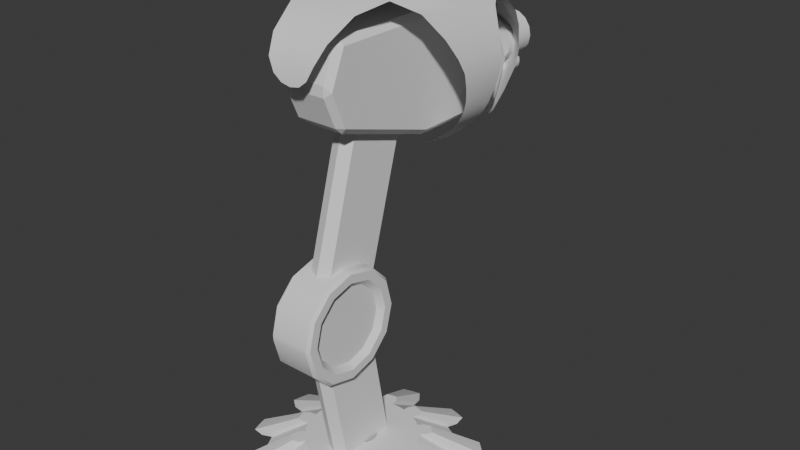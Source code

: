 # Source: stationary_bot_S.blend  (saved by Blender 4.3.34; exported with 4.5.12 LTS)
import bpy
from mathutils import Matrix  # noqa: F401  (used for matrix-valued properties, if any)

bpy.ops.wm.read_factory_settings(use_empty=True)
scene = bpy.context.scene
scene.name = 'Scene'

# ---- node groups
ng_auto_smooth = bpy.data.node_groups.new('Auto Smooth', 'GeometryNodeTree')
_s = ng_auto_smooth.interface.new_socket(name='Geometry', in_out='OUTPUT', socket_type='NodeSocketGeometry')
_s = ng_auto_smooth.interface.new_socket(name='Geometry', in_out='INPUT', socket_type='NodeSocketGeometry')
_s = ng_auto_smooth.interface.new_socket(name='Angle', in_out='INPUT', socket_type='NodeSocketFloat')
_s.subtype = 'ANGLE'
_s.min_value = 0.0
_s.max_value = 3.142
ng_auto_smooth.is_modifier = True
_N = ng_auto_smooth.nodes; _L = ng_auto_smooth.links
n0 = _N.new('NodeGroupOutput'); n0.name = 'Group Output'; n0.location = (480, -100)
n1 = _N.new('NodeGroupInput'); n1.name = 'Group Input'; n1.location = (-420, -300)
n2 = _N.new('NodeGroupInput'); n2.name = 'Group Input.001'; n2.location = (-60, -100)
n3 = _N.new('GeometryNodeSetShadeSmooth'); n3.name = 'Set Shade Smooth'; n3.location = (120, -100)
n3.domain = 'EDGE'
n4 = _N.new('GeometryNodeSetShadeSmooth'); n4.name = 'Set Shade Smooth.001'; n4.location = (300, -100)
n5 = _N.new('GeometryNodeInputMeshEdgeAngle'); n5.name = 'Edge Angle'; n5.location = (-420, -220)
n6 = _N.new('GeometryNodeInputEdgeSmooth'); n6.name = 'Is Edge Smooth'; n6.location = (-60, -160)
n7 = _N.new('GeometryNodeInputShadeSmooth'); n7.name = 'Is Face Smooth'; n7.location = (-240, -340)
n8 = _N.new('FunctionNodeBooleanMath'); n8.name = 'Boolean Math'; n8.location = (-60, -220)
n9 = _N.new('FunctionNodeCompare'); n9.name = 'Compare'; n9.location = (-240, -180)
n9.operation = 'LESS_EQUAL'
_L.new(n5.outputs[0], n9.inputs[0])
_L.new(n4.outputs[0], n0.inputs[0])
_L.new(n1.outputs[1], n9.inputs[1])
_L.new(n9.outputs[0], n8.inputs[0])
_L.new(n7.outputs[0], n8.inputs[1])
_L.new(n2.outputs[0], n3.inputs[0])
_L.new(n6.outputs[0], n3.inputs[1])
_L.new(n3.outputs[0], n4.inputs[0])
_L.new(n8.outputs[0], n3.inputs[2])
n0.is_active_output = True
ng_smooth_by_angle = bpy.data.node_groups.new('Smooth by Angle', 'GeometryNodeTree')
_s = ng_smooth_by_angle.interface.new_socket(name='Mesh', in_out='OUTPUT', socket_type='NodeSocketGeometry')
_s = ng_smooth_by_angle.interface.new_socket(name='Mesh', in_out='INPUT', socket_type='NodeSocketGeometry')
_s = ng_smooth_by_angle.interface.new_socket(name='Angle', in_out='INPUT', socket_type='NodeSocketFloat')
_s.subtype = 'ANGLE'
_s.default_value = 0.5236
_s.min_value = 0.0
_s.max_value = 3.142
_s.description = 'Maximum face angle for smooth edges'
_s = ng_smooth_by_angle.interface.new_socket(name='Ignore Sharpness', in_out='INPUT', socket_type='NodeSocketBool')
_s.force_non_field = True
ng_smooth_by_angle.description = 'Set the sharpness of mesh edges based on the angle between the neighboring faces'
ng_smooth_by_angle.is_modifier = True
_N = ng_smooth_by_angle.nodes; _L = ng_smooth_by_angle.links
n0 = _N.new('GeometryNodeSetShadeSmooth'); n0.name = 'Set Shade Smooth'; n0.location = (120, -80)
n0.domain = 'EDGE'
n1 = _N.new('GeometryNodeSetShadeSmooth'); n1.name = 'Set Shade Smooth.001'; n1.location = (300, -80)
n2 = _N.new('NodeGroupOutput'); n2.name = 'Group Output'; n2.location = (480, -80)
n3 = _N.new('GeometryNodeInputMeshEdgeAngle'); n3.name = 'Edge Angle'; n3.location = (-440, -240)
n4 = _N.new('NodeGroupInput'); n4.name = 'Group Input'; n4.location = (-80, -80)
n5 = _N.new('GeometryNodeInputEdgeSmooth'); n5.name = 'Is Edge Smooth'; n5.location = (-260, -120)
n6 = _N.new('GeometryNodeInputShadeSmooth'); n6.name = 'Is Shade Smooth'; n6.location = (-440, -397)
n7 = _N.new('FunctionNodeCompare'); n7.name = 'Compare'; n7.location = (-260, -260)
n7.operation = 'LESS_EQUAL'
n7.inputs[6].default_value = (0.0, 0.0, 0.0, 0.0)
n7.inputs[7].default_value = (0.0, 0.0, 0.0, 0.0)
n8 = _N.new('FunctionNodeBooleanMath'); n8.name = 'Boolean Math.001'; n8.location = (-80, -260)
n9 = _N.new('NodeGroupInput'); n9.name = 'Group Input.001'; n9.location = (-440, -329)
n10 = _N.new('NodeGroupInput'); n10.name = 'Group Input.002'; n10.location = (-259, -189)
n11 = _N.new('FunctionNodeBooleanMath'); n11.name = 'Boolean Math'; n11.location = (-80, -149)
n11.operation = 'OR'
n12 = _N.new('FunctionNodeBooleanMath'); n12.name = 'Boolean Math.002'; n12.location = (-260, -380)
n12.operation = 'OR'
n13 = _N.new('NodeGroupInput'); n13.name = 'Group Input.003'; n13.location = (-440, -460)
_L.new(n3.outputs[0], n7.inputs[0])
_L.new(n1.outputs[0], n2.inputs[0])
_L.new(n9.outputs[1], n7.inputs[1])
_L.new(n7.outputs[0], n8.inputs[0])
_L.new(n4.outputs[0], n0.inputs[0])
_L.new(n0.outputs[0], n1.inputs[0])
_L.new(n8.outputs[0], n0.inputs[2])
_L.new(n10.outputs[2], n11.inputs[1])
_L.new(n5.outputs[0], n11.inputs[0])
_L.new(n11.outputs[0], n0.inputs[1])
_L.new(n13.outputs[2], n12.inputs[1])
_L.new(n6.outputs[0], n12.inputs[0])
_L.new(n12.outputs[0], n8.inputs[1])
n2.is_active_output = True
ng_smooth_by_angle_001 = bpy.data.node_groups.new('Smooth by Angle.001', 'GeometryNodeTree')
_s = ng_smooth_by_angle_001.interface.new_socket(name='Mesh', in_out='OUTPUT', socket_type='NodeSocketGeometry')
_s = ng_smooth_by_angle_001.interface.new_socket(name='Mesh', in_out='INPUT', socket_type='NodeSocketGeometry')
_s = ng_smooth_by_angle_001.interface.new_socket(name='Angle', in_out='INPUT', socket_type='NodeSocketFloat')
_s.subtype = 'ANGLE'
_s.default_value = 0.5236
_s.min_value = 0.0
_s.max_value = 3.142
_s.description = 'Maximum face angle for smooth edges'
_s = ng_smooth_by_angle_001.interface.new_socket(name='Ignore Sharpness', in_out='INPUT', socket_type='NodeSocketBool')
_s.force_non_field = True
ng_smooth_by_angle_001.description = 'Set the sharpness of mesh edges based on the angle between the neighboring faces'
ng_smooth_by_angle_001.is_modifier = True
_N = ng_smooth_by_angle_001.nodes; _L = ng_smooth_by_angle_001.links
n0 = _N.new('GeometryNodeSetShadeSmooth'); n0.name = 'Set Shade Smooth'; n0.location = (120, -80)
n0.domain = 'EDGE'
n1 = _N.new('GeometryNodeSetShadeSmooth'); n1.name = 'Set Shade Smooth.001'; n1.location = (300, -80)
n2 = _N.new('NodeGroupOutput'); n2.name = 'Group Output'; n2.location = (480, -80)
n3 = _N.new('GeometryNodeInputMeshEdgeAngle'); n3.name = 'Edge Angle'; n3.location = (-440, -240)
n4 = _N.new('NodeGroupInput'); n4.name = 'Group Input'; n4.location = (-80, -80)
n5 = _N.new('GeometryNodeInputEdgeSmooth'); n5.name = 'Is Edge Smooth'; n5.location = (-260, -120)
n6 = _N.new('GeometryNodeInputShadeSmooth'); n6.name = 'Is Shade Smooth'; n6.location = (-440, -397)
n7 = _N.new('FunctionNodeCompare'); n7.name = 'Compare'; n7.location = (-260, -260)
n7.operation = 'LESS_EQUAL'
n7.inputs[6].default_value = (0.0, 0.0, 0.0, 0.0)
n7.inputs[7].default_value = (0.0, 0.0, 0.0, 0.0)
n8 = _N.new('FunctionNodeBooleanMath'); n8.name = 'Boolean Math.001'; n8.location = (-80, -260)
n9 = _N.new('NodeGroupInput'); n9.name = 'Group Input.001'; n9.location = (-440, -329)
n10 = _N.new('NodeGroupInput'); n10.name = 'Group Input.002'; n10.location = (-259, -189)
n11 = _N.new('FunctionNodeBooleanMath'); n11.name = 'Boolean Math'; n11.location = (-80, -149)
n11.operation = 'OR'
n12 = _N.new('FunctionNodeBooleanMath'); n12.name = 'Boolean Math.002'; n12.location = (-260, -380)
n12.operation = 'OR'
n13 = _N.new('NodeGroupInput'); n13.name = 'Group Input.003'; n13.location = (-440, -460)
_L.new(n3.outputs[0], n7.inputs[0])
_L.new(n1.outputs[0], n2.inputs[0])
_L.new(n9.outputs[1], n7.inputs[1])
_L.new(n7.outputs[0], n8.inputs[0])
_L.new(n4.outputs[0], n0.inputs[0])
_L.new(n0.outputs[0], n1.inputs[0])
_L.new(n8.outputs[0], n0.inputs[2])
_L.new(n10.outputs[2], n11.inputs[1])
_L.new(n5.outputs[0], n11.inputs[0])
_L.new(n11.outputs[0], n0.inputs[1])
_L.new(n13.outputs[2], n12.inputs[1])
_L.new(n6.outputs[0], n12.inputs[0])
_L.new(n12.outputs[0], n8.inputs[1])
n2.is_active_output = True

# ---- world
world_world = bpy.data.worlds.new('World'); scene.world = world_world
world_world.use_nodes = True; world_world.node_tree.nodes.clear()
_N = world_world.node_tree.nodes; _L = world_world.node_tree.links
n0 = _N.new('ShaderNodeOutputWorld'); n0.name = 'World Output'; n0.location = (300, 300)
n1 = _N.new('ShaderNodeBackground'); n1.name = 'Background'; n1.location = (10, 300)
n1.inputs[0].default_value = (0.05088, 0.05088, 0.05088, 1.0)
_L.new(n1.outputs[0], n0.inputs[0])
n0.is_active_output = True
world_world.color = (0.05088, 0.05088, 0.05088)
world_world.use_sun_shadow = False
world_world.sun_shadow_jitter_overblur = 0.0

# ---- meshes
me_cube_003 = bpy.data.meshes.new('Cube.003')
me_cube_003.from_pydata([(0.12, -0.03203, -0.03276), (0.03457, -0.2435, -0.05523), (0.09055, 0.1848, -0.03735), (0.0718, 0.1198, 0.029), (0.06905, -0.1102, 0.07464), (0.12, 0.08025, -0.03381), (0.1311, 0.08025, -0.08413), (0.12, -0.002694, -0.08203), (9.242e-18, 0.2398, -0.03735), (-1.192e-07, 0.1198, 0.029), (-1.192e-07, -0.1102, 0.07464), (0.06269, 0.2165, -0.09214), (-3.501e-18, -0.2435, -0.06678), (-3.725e-08, 0.2818, -0.09214), (0.05021, -0.2431, -0.001939), (-8.196e-08, -0.2431, -0.000445), (0.03587, 0.1755, -0.2359), (0.06752, 0.2271, -0.1287), (0.03038, 0.08025, -0.2316), (0.03038, 0.004293, -0.2222), (0.1147, 0.08025, -0.1338), (0.09815, 0.08025, -0.1738), (0.1147, 0.01396, -0.1322), (0.09815, 0.0168, -0.1722), (0.06973, 0.08025, -0.2009), (0.06973, 0.01462, -0.1974), (-7.451e-08, 0.2442, -0.2359), (-7.451e-08, 0.2958, -0.1287)], [], [(13, 8, 2, 11), (6, 5, 0, 7), (5, 3, 4, 0), (14, 15, 12, 1), (3, 9, 10, 4), (2, 8, 9, 3), (27, 13, 11, 17), (4, 10, 15, 14), (24, 21, 23, 25), (20, 6, 7, 22), (21, 20, 22, 23), (18, 24, 25, 19), (26, 27, 17, 16)])
me_cube_003.polygons.foreach_set('use_smooth', [True] * 13)
me_cube_003.attributes.new('crease_vert', 'FLOAT', 'POINT').data.foreach_set('value', [0.0, 0.0, 0.0, 0.0, 0.0, 0.0, 0.0, 0.94, 0.0, 0.0, 0.0, 0.0, 0.0, 0.0, 0.0, 0.0, 0.0, 0.0, 1.0, 1.0, 0.0, 0.0, 0.0, 0.0, 0.0, 0.0, 0.0, 0.0])
_uv = me_cube_003.uv_layers.new(name='UVMap')
_uv.uv.foreach_set('vector', [0.5938, 0.375, 0.625, 0.375, 0.625, 0.5, 0.5938, 0.5, 0.5625, 0.5833, 0.5938, 0.5833, 0.5938, 0.6667, 0.5625, 0.6667, 0.5938, 0.5833, 0.625, 0.5833, 0.625, 0.6667, 0.5938, 0.6667, 0.625, 0.6874, 0.75, 0.6874, 0.75, 0.7355, 0.625, 0.7355, 0.625, 0.5833, 0.75, 0.5833, 0.75, 0.6667, 0.625, 0.6667, 0.625, 0.5, 0.75, 0.5, 0.75, 0.5833, 0.625, 0.5833, 0.5625, 0.375, 0.5938, 0.375, 0.5938, 0.5, 0.5625, 0.5, 0.625, 0.6667, 0.75, 0.6667, 0.75, 0.6874, 0.625, 0.6874, 0.3938, 0.5833, 0.4375, 0.5833, 0.4375, 0.6667, 0.3938, 0.6667, 0.5, 0.5833, 0.5625, 0.5833, 0.5625, 0.6667, 0.5, 0.6667, 0.4375, 0.5833, 0.5, 0.5833, 0.5, 0.6667, 0.4375, 0.6667, 0.375, 0.5833, 0.3938, 0.5833, 0.3938, 0.6667, 0.375, 0.6667, 0.5, 0.375, 0.5625, 0.375, 0.5625, 0.5, 0.5, 0.5])
me_cube_003.update()
me_gear_001 = bpy.data.meshes.new('Gear.001')
me_gear_001.from_pydata([(0.1143, -2.116e-08, 5.588e-09), (0.1133, 0.01491, 7.451e-09), (0.1104, 0.02957, 7.451e-09), (0.1056, 0.04373, 7.451e-09), (0.1714, -2.116e-08, 5.588e-09), (0.1699, 0.02237, 7.451e-09), (0.1656, 0.04436, 7.451e-09), (0.1583, 0.06559, 9.313e-09), (0.1888, 0.02486, 7.451e-09), (0.184, 0.04929, 7.451e-09), (0.1759, 0.07288, 9.313e-09), (0.206, 0.03819, 7.451e-09), (0.2023, 0.05422, 7.451e-09), (0.1975, 0.06991, 9.313e-09), (0.02636, -7.775e-09, 0.048), (0.02614, 0.003441, 0.048), (0.02547, 0.006823, 0.048), (0.02436, 0.01009, 0.048), (0.09886, 2.526e-08, 0.048), (0.09802, 0.0129, 0.048), (0.0955, 0.02559, 0.048), (0.09134, 0.03783, 0.048), (0.1089, 0.01434, 0.048), (0.1061, 0.02843, 0.048), (0.1015, 0.04204, 0.048), (0.1188, 0.02203, 0.048), (0.1167, 0.03127, 0.048), (0.1139, 0.04033, 0.048), (0.09896, 0.05713, 7.451e-09), (0.09065, 0.06956, 9.313e-09), (0.0808, 0.0808, 9.313e-09), (0.06956, 0.09065, 9.313e-09), (0.1484, 0.0857, 9.313e-09), (0.136, 0.1043, 9.313e-09), (0.1212, 0.1212, 1.118e-08), (0.1043, 0.136, 1.118e-08), (0.1511, 0.1159, 1.118e-08), (0.1347, 0.1347, 1.118e-08), (0.1159, 0.1511, 1.118e-08), (0.1593, 0.1361, 1.118e-08), (0.1481, 0.1481, 1.118e-08), (0.1361, 0.1593, 1.118e-08), (0.02283, 0.01318, 0.048), (0.02092, 0.01605, 0.048), (0.01864, 0.01864, 0.048), (0.01605, 0.02092, 0.048), (0.08562, 0.04943, 0.048), (0.07843, 0.06018, 0.048), (0.06991, 0.06991, 0.048), (0.06018, 0.07843, 0.048), (0.08715, 0.06687, 0.048), (0.07767, 0.07767, 0.048), (0.06687, 0.08715, 0.048), (0.09188, 0.07848, 0.048), (0.08544, 0.08544, 0.048), (0.07848, 0.09188, 0.048), (0.05713, 0.09896, 9.313e-09), (0.04373, 0.1056, 9.313e-09), (0.02957, 0.1104, 9.313e-09), (0.01491, 0.1133, 1.118e-08), (0.0857, 0.1484, 1.118e-08), (0.06559, 0.1583, 1.118e-08), (0.04436, 0.1656, 1.304e-08), (0.02237, 0.1699, 1.304e-08), (0.07288, 0.1759, 1.304e-08), (0.04929, 0.184, 1.304e-08), (0.02486, 0.1888, 1.304e-08), (0.06991, 0.1975, 1.304e-08), (0.05422, 0.2023, 1.304e-08), (0.03819, 0.206, 1.304e-08), (0.01318, 0.02283, 0.048), (0.01009, 0.02436, 0.048), (0.006823, 0.02547, 0.048), (0.003441, 0.02614, 0.048), (0.04943, 0.08562, 0.048), (0.03783, 0.09134, 0.048), (0.02559, 0.0955, 0.048), (0.0129, 0.09802, 0.048), (0.04204, 0.1015, 0.048), (0.02843, 0.1061, 0.048), (0.01434, 0.1089, 0.048), (0.04033, 0.1139, 0.048), (0.03127, 0.1167, 0.048), (0.02203, 0.1188, 0.048), (7.361e-17, 0.1143, 1.118e-08), (-0.01491, 0.1133, 1.118e-08), (-0.02957, 0.1104, 9.313e-09), (-0.04373, 0.1056, 9.313e-09), (7.711e-17, 0.1714, 1.304e-08), (-0.02237, 0.1699, 1.304e-08), (-0.04436, 0.1656, 1.304e-08), (-0.06559, 0.1583, 1.118e-08), (-0.02486, 0.1888, 1.304e-08), (-0.04929, 0.184, 1.304e-08), (-0.07288, 0.1759, 1.304e-08), (-0.03819, 0.206, 1.304e-08), (-0.05422, 0.2023, 1.304e-08), (-0.06991, 0.1975, 1.304e-08), (-1.437e-17, 0.02636, 0.048), (-0.003441, 0.02614, 0.048), (-0.006823, 0.02547, 0.048), (-0.01009, 0.02436, 0.048), (-3.391e-17, 0.09886, 0.048), (-0.0129, 0.09802, 0.048), (-0.02559, 0.0955, 0.048), (-0.03783, 0.09134, 0.048), (-0.01434, 0.1089, 0.048), (-0.02843, 0.1061, 0.048), (-0.04204, 0.1015, 0.048), (-0.02203, 0.1188, 0.048), (-0.03127, 0.1167, 0.048), (-0.04033, 0.1139, 0.048), (-0.05713, 0.09896, 9.313e-09), (-0.06956, 0.09065, 9.313e-09), (-0.0808, 0.0808, 9.313e-09), (-0.09065, 0.06956, 9.313e-09), (-0.0857, 0.1484, 1.118e-08), (-0.1043, 0.136, 1.118e-08), (-0.1212, 0.1212, 1.118e-08), (-0.136, 0.1043, 9.313e-09), (-0.1159, 0.1511, 1.118e-08), (-0.1347, 0.1347, 1.118e-08), (-0.1511, 0.1159, 1.118e-08), (-0.1361, 0.1593, 1.118e-08), (-0.1481, 0.1481, 1.118e-08), (-0.1593, 0.1361, 1.118e-08), (-0.01318, 0.02283, 0.048), (-0.01605, 0.02092, 0.048), (-0.01864, 0.01864, 0.048), (-0.02092, 0.01605, 0.048), (-0.04943, 0.08562, 0.048), (-0.06018, 0.07843, 0.048), (-0.06991, 0.06991, 0.048), (-0.07843, 0.06018, 0.048), (-0.06687, 0.08715, 0.048), (-0.07767, 0.07767, 0.048), (-0.08715, 0.06687, 0.048), (-0.07848, 0.09188, 0.048), (-0.08544, 0.08544, 0.048), (-0.09188, 0.07848, 0.048), (-0.09896, 0.05713, 7.451e-09), (-0.1056, 0.04373, 7.451e-09), (-0.1104, 0.02957, 7.451e-09), (-0.1133, 0.01491, 7.451e-09), (-0.1484, 0.0857, 9.313e-09), (-0.1583, 0.06559, 9.313e-09), (-0.1656, 0.04436, 7.451e-09), (-0.1699, 0.02237, 7.451e-09), (-0.1759, 0.07288, 9.313e-09), (-0.184, 0.04929, 7.451e-09), (-0.1888, 0.02486, 7.451e-09), (-0.1975, 0.06991, 9.313e-09), (-0.2023, 0.05422, 7.451e-09), (-0.206, 0.03819, 7.451e-09), (-0.02283, 0.01318, 0.048), (-0.02436, 0.01009, 0.048), (-0.02547, 0.006823, 0.048), (-0.02614, 0.003441, 0.048), (-0.08562, 0.04943, 0.048), (-0.09134, 0.03783, 0.048), (-0.0955, 0.02559, 0.048), (-0.09802, 0.0129, 0.048), (-0.1015, 0.04204, 0.048), (-0.1061, 0.02843, 0.048), (-0.1089, 0.01434, 0.048), (-0.1139, 0.04033, 0.048), (-0.1167, 0.03127, 0.048), (-0.1188, 0.02203, 0.048), (-0.1143, -2.116e-08, 5.588e-09), (-0.1133, -0.01491, 5.588e-09), (-0.1104, -0.02957, 5.588e-09), (-0.1056, -0.04373, 3.725e-09), (-0.1714, -2.116e-08, 5.588e-09), (-0.1699, -0.02237, 5.588e-09), (-0.1656, -0.04436, 3.725e-09), (-0.1583, -0.06559, 3.725e-09), (-0.1888, -0.02486, 5.588e-09), (-0.184, -0.04929, 3.725e-09), (-0.1759, -0.07288, 3.725e-09), (-0.206, -0.03819, 3.725e-09), (-0.2023, -0.05422, 3.725e-09), (-0.1975, -0.06991, 3.725e-09), (-0.02636, -7.775e-09, 0.048), (-0.02614, -0.003441, 0.048), (-0.02547, -0.006823, 0.048), (-0.02436, -0.01009, 0.048), (-0.09886, 2.526e-08, 0.048), (-0.09802, -0.0129, 0.048), (-0.0955, -0.02559, 0.048), (-0.09134, -0.03783, 0.048), (-0.1089, -0.01434, 0.048), (-0.1061, -0.02843, 0.048), (-0.1015, -0.04204, 0.048), (-0.1188, -0.02203, 0.048), (-0.1167, -0.03127, 0.048), (-0.1139, -0.04033, 0.048), (-0.09896, -0.05713, 3.725e-09), (-0.09065, -0.06956, 3.725e-09), (-0.0808, -0.0808, 3.725e-09), (-0.06956, -0.09065, 1.863e-09), (-0.1484, -0.0857, 1.863e-09), (-0.136, -0.1043, 1.863e-09), (-0.1212, -0.1212, 1.863e-09), (-0.1043, -0.136, 0.0), (-0.1511, -0.1159, 1.863e-09), (-0.1347, -0.1347, 0.0), (-0.1159, -0.1511, 0.0), (-0.1593, -0.1361, 0.0), (-0.1481, -0.1481, 0.0), (-0.1361, -0.1593, 0.0), (-0.02283, -0.01318, 0.048), (-0.02092, -0.01605, 0.048), (-0.01864, -0.01864, 0.048), (-0.01605, -0.02092, 0.048), (-0.08562, -0.04943, 0.048), (-0.07843, -0.06018, 0.048), (-0.06991, -0.06991, 0.048), (-0.06018, -0.07843, 0.048), (-0.08715, -0.06687, 0.048), (-0.07767, -0.07767, 0.048), (-0.06687, -0.08715, 0.048), (-0.09188, -0.07848, 0.048), (-0.08544, -0.08544, 0.048), (-0.07848, -0.09188, 0.048), (-0.05713, -0.09896, 1.863e-09), (-0.04373, -0.1056, 1.863e-09), (-0.02957, -0.1104, 1.863e-09), (-0.01491, -0.1133, 1.863e-09), (-0.0857, -0.1484, 0.0), (-0.06559, -0.1583, 0.0), (-0.04436, -0.1656, 0.0), (-0.02237, -0.1699, 0.0), (-0.07288, -0.1759, 0.0), (-0.04929, -0.184, -1.863e-09), (-0.02486, -0.1888, -1.863e-09), (-0.06991, -0.1975, -1.863e-09), (-0.05422, -0.2023, -1.863e-09), (-0.03819, -0.206, -1.863e-09), (-0.01318, -0.02283, 0.048), (-0.01009, -0.02436, 0.048), (-0.006823, -0.02547, 0.048), (-0.003441, -0.02614, 0.048), (-0.04943, -0.08562, 0.048), (-0.03783, -0.09134, 0.048), (-0.02559, -0.0955, 0.048), (-0.0129, -0.09802, 0.048), (-0.04204, -0.1015, 0.048), (-0.02843, -0.1061, 0.048), (-0.01434, -0.1089, 0.048), (-0.04033, -0.1139, 0.048), (-0.03127, -0.1167, 0.048), (-0.02203, -0.1188, 0.048), (4.562e-17, -0.1143, 1.863e-09), (0.01491, -0.1133, 1.863e-09), (0.02957, -0.1104, 1.863e-09), (0.04373, -0.1056, 1.863e-09), (3.513e-17, -0.1714, 0.0), (0.02237, -0.1699, 0.0), (0.04436, -0.1656, 0.0), (0.06559, -0.1583, 0.0), (0.02486, -0.1888, -1.863e-09), (0.04929, -0.184, -1.863e-09), (0.07288, -0.1759, 0.0), (0.03819, -0.206, -1.863e-09), (0.05422, -0.2023, -1.863e-09), (0.06991, -0.1975, -1.863e-09), (-2.083e-17, -0.02636, 0.048), (0.003441, -0.02614, 0.048), (0.006823, -0.02547, 0.048), (0.01009, -0.02436, 0.048), (-5.813e-17, -0.09886, 0.048), (0.0129, -0.09802, 0.048), (0.02559, -0.0955, 0.048), (0.03783, -0.09134, 0.048), (0.01434, -0.1089, 0.048), (0.02843, -0.1061, 0.048), (0.04204, -0.1015, 0.048), (0.02203, -0.1188, 0.048), (0.03127, -0.1167, 0.048), (0.04033, -0.1139, 0.048), (0.05713, -0.09896, 1.863e-09), (0.06956, -0.09065, 1.863e-09), (0.0808, -0.0808, 3.725e-09), (0.09065, -0.06956, 3.725e-09), (0.0857, -0.1484, 0.0), (0.1043, -0.136, 0.0), (0.1212, -0.1212, 1.863e-09), (0.136, -0.1043, 1.863e-09), (0.1159, -0.1511, 0.0), (0.1347, -0.1347, 0.0), (0.1511, -0.1159, 1.863e-09), (0.1361, -0.1593, 0.0), (0.1481, -0.1481, 0.0), (0.1593, -0.1361, 0.0), (0.01318, -0.02283, 0.048), (0.01605, -0.02092, 0.048), (0.01864, -0.01864, 0.048), (0.02092, -0.01605, 0.048), (0.04943, -0.08562, 0.048), (0.06018, -0.07843, 0.048), (0.06991, -0.06991, 0.048), (0.07843, -0.06018, 0.048), (0.06687, -0.08715, 0.048), (0.07767, -0.07767, 0.048), (0.08715, -0.06687, 0.048), (0.07848, -0.09188, 0.048), (0.08544, -0.08544, 0.048), (0.09188, -0.07848, 0.048), (0.09896, -0.05713, 3.725e-09), (0.1056, -0.04373, 3.725e-09), (0.1104, -0.02957, 5.588e-09), (0.1133, -0.01491, 5.588e-09), (0.1484, -0.0857, 1.863e-09), (0.1583, -0.06559, 3.725e-09), (0.1656, -0.04436, 3.725e-09), (0.1699, -0.02237, 5.588e-09), (0.1759, -0.07288, 3.725e-09), (0.184, -0.04929, 3.725e-09), (0.1888, -0.02486, 5.588e-09), (0.1975, -0.06991, 3.725e-09), (0.2023, -0.05422, 3.725e-09), (0.206, -0.03819, 3.725e-09), (0.02283, -0.01318, 0.048), (0.02436, -0.01009, 0.048), (0.02547, -0.006823, 0.048), (0.02614, -0.003441, 0.048), (0.08562, -0.04943, 0.048), (0.09134, -0.03783, 0.048), (0.0955, -0.02559, 0.048), (0.09802, -0.0129, 0.048), (0.1015, -0.04204, 0.048), (0.1061, -0.02843, 0.048), (0.1089, -0.01434, 0.048), (0.1139, -0.04033, 0.048), (0.1167, -0.03127, 0.048), (0.1188, -0.02203, 0.048)], [], [(4, 0, 1, 5), (5, 1, 2, 6), (6, 2, 3, 7), (8, 5, 6, 9), (9, 6, 7, 10), (11, 8, 9, 12), (12, 9, 10, 13), (14, 18, 19, 15), (15, 19, 20, 16), (16, 20, 21, 17), (19, 22, 23, 20), (20, 23, 24, 21), (22, 25, 26, 23), (23, 26, 27, 24), (18, 4, 5, 19), (19, 5, 8, 22), (22, 8, 11, 25), (25, 11, 12, 26), (26, 12, 13, 27), (27, 13, 10, 24), (24, 10, 7, 21), (32, 28, 29, 33), (33, 29, 30, 34), (34, 30, 31, 35), (36, 33, 34, 37), (37, 34, 35, 38), (39, 36, 37, 40), (40, 37, 38, 41), (42, 46, 47, 43), (43, 47, 48, 44), (44, 48, 49, 45), (47, 50, 51, 48), (48, 51, 52, 49), (50, 53, 54, 51), (51, 54, 55, 52), (46, 32, 33, 47), (47, 33, 36, 50), (50, 36, 39, 53), (53, 39, 40, 54), (54, 40, 41, 55), (55, 41, 38, 52), (52, 38, 35, 49), (3, 28, 32, 7), (7, 32, 46, 21), (21, 46, 42, 17), (60, 56, 57, 61), (61, 57, 58, 62), (62, 58, 59, 63), (64, 61, 62, 65), (65, 62, 63, 66), (67, 64, 65, 68), (68, 65, 66, 69), (70, 74, 75, 71), (71, 75, 76, 72), (72, 76, 77, 73), (75, 78, 79, 76), (76, 79, 80, 77), (78, 81, 82, 79), (79, 82, 83, 80), (74, 60, 61, 75), (75, 61, 64, 78), (78, 64, 67, 81), (81, 67, 68, 82), (82, 68, 69, 83), (83, 69, 66, 80), (80, 66, 63, 77), (31, 56, 60, 35), (35, 60, 74, 49), (49, 74, 70, 45), (88, 84, 85, 89), (89, 85, 86, 90), (90, 86, 87, 91), (92, 89, 90, 93), (93, 90, 91, 94), (95, 92, 93, 96), (96, 93, 94, 97), (98, 102, 103, 99), (99, 103, 104, 100), (100, 104, 105, 101), (103, 106, 107, 104), (104, 107, 108, 105), (106, 109, 110, 107), (107, 110, 111, 108), (102, 88, 89, 103), (103, 89, 92, 106), (106, 92, 95, 109), (109, 95, 96, 110), (110, 96, 97, 111), (111, 97, 94, 108), (108, 94, 91, 105), (59, 84, 88, 63), (63, 88, 102, 77), (77, 102, 98, 73), (116, 112, 113, 117), (117, 113, 114, 118), (118, 114, 115, 119), (120, 117, 118, 121), (121, 118, 119, 122), (123, 120, 121, 124), (124, 121, 122, 125), (126, 130, 131, 127), (127, 131, 132, 128), (128, 132, 133, 129), (131, 134, 135, 132), (132, 135, 136, 133), (134, 137, 138, 135), (135, 138, 139, 136), (130, 116, 117, 131), (131, 117, 120, 134), (134, 120, 123, 137), (137, 123, 124, 138), (138, 124, 125, 139), (139, 125, 122, 136), (136, 122, 119, 133), (87, 112, 116, 91), (91, 116, 130, 105), (105, 130, 126, 101), (144, 140, 141, 145), (145, 141, 142, 146), (146, 142, 143, 147), (148, 145, 146, 149), (149, 146, 147, 150), (151, 148, 149, 152), (152, 149, 150, 153), (154, 158, 159, 155), (155, 159, 160, 156), (156, 160, 161, 157), (159, 162, 163, 160), (160, 163, 164, 161), (162, 165, 166, 163), (163, 166, 167, 164), (158, 144, 145, 159), (159, 145, 148, 162), (162, 148, 151, 165), (165, 151, 152, 166), (166, 152, 153, 167), (167, 153, 150, 164), (164, 150, 147, 161), (115, 140, 144, 119), (119, 144, 158, 133), (133, 158, 154, 129), (172, 168, 169, 173), (173, 169, 170, 174), (174, 170, 171, 175), (176, 173, 174, 177), (177, 174, 175, 178), (179, 176, 177, 180), (180, 177, 178, 181), (182, 186, 187, 183), (183, 187, 188, 184), (184, 188, 189, 185), (187, 190, 191, 188), (188, 191, 192, 189), (190, 193, 194, 191), (191, 194, 195, 192), (186, 172, 173, 187), (187, 173, 176, 190), (190, 176, 179, 193), (193, 179, 180, 194), (194, 180, 181, 195), (195, 181, 178, 192), (192, 178, 175, 189), (143, 168, 172, 147), (147, 172, 186, 161), (161, 186, 182, 157), (200, 196, 197, 201), (201, 197, 198, 202), (202, 198, 199, 203), (204, 201, 202, 205), (205, 202, 203, 206), (207, 204, 205, 208), (208, 205, 206, 209), (210, 214, 215, 211), (211, 215, 216, 212), (212, 216, 217, 213), (215, 218, 219, 216), (216, 219, 220, 217), (218, 221, 222, 219), (219, 222, 223, 220), (214, 200, 201, 215), (215, 201, 204, 218), (218, 204, 207, 221), (221, 207, 208, 222), (222, 208, 209, 223), (223, 209, 206, 220), (220, 206, 203, 217), (171, 196, 200, 175), (175, 200, 214, 189), (189, 214, 210, 185), (228, 224, 225, 229), (229, 225, 226, 230), (230, 226, 227, 231), (232, 229, 230, 233), (233, 230, 231, 234), (235, 232, 233, 236), (236, 233, 234, 237), (238, 242, 243, 239), (239, 243, 244, 240), (240, 244, 245, 241), (243, 246, 247, 244), (244, 247, 248, 245), (246, 249, 250, 247), (247, 250, 251, 248), (242, 228, 229, 243), (243, 229, 232, 246), (246, 232, 235, 249), (249, 235, 236, 250), (250, 236, 237, 251), (251, 237, 234, 248), (248, 234, 231, 245), (199, 224, 228, 203), (203, 228, 242, 217), (217, 242, 238, 213), (256, 252, 253, 257), (257, 253, 254, 258), (258, 254, 255, 259), (260, 257, 258, 261), (261, 258, 259, 262), (263, 260, 261, 264), (264, 261, 262, 265), (266, 270, 271, 267), (267, 271, 272, 268), (268, 272, 273, 269), (271, 274, 275, 272), (272, 275, 276, 273), (274, 277, 278, 275), (275, 278, 279, 276), (270, 256, 257, 271), (271, 257, 260, 274), (274, 260, 263, 277), (277, 263, 264, 278), (278, 264, 265, 279), (279, 265, 262, 276), (276, 262, 259, 273), (227, 252, 256, 231), (231, 256, 270, 245), (245, 270, 266, 241), (284, 280, 281, 285), (285, 281, 282, 286), (286, 282, 283, 287), (288, 285, 286, 289), (289, 286, 287, 290), (291, 288, 289, 292), (292, 289, 290, 293), (294, 298, 299, 295), (295, 299, 300, 296), (296, 300, 301, 297), (299, 302, 303, 300), (300, 303, 304, 301), (302, 305, 306, 303), (303, 306, 307, 304), (298, 284, 285, 299), (299, 285, 288, 302), (302, 288, 291, 305), (305, 291, 292, 306), (306, 292, 293, 307), (307, 293, 290, 304), (304, 290, 287, 301), (255, 280, 284, 259), (259, 284, 298, 273), (273, 298, 294, 269), (312, 308, 309, 313), (313, 309, 310, 314), (314, 310, 311, 315), (316, 313, 314, 317), (317, 314, 315, 318), (319, 316, 317, 320), (320, 317, 318, 321), (322, 326, 327, 323), (323, 327, 328, 324), (324, 328, 329, 325), (327, 330, 331, 328), (328, 331, 332, 329), (330, 333, 334, 331), (331, 334, 335, 332), (326, 312, 313, 327), (327, 313, 316, 330), (330, 316, 319, 333), (333, 319, 320, 334), (334, 320, 321, 335), (335, 321, 318, 332), (332, 318, 315, 329), (283, 308, 312, 287), (287, 312, 326, 301), (301, 326, 322, 297), (311, 0, 4, 315), (315, 4, 18, 329), (329, 18, 14, 325)])
me_gear_001.update()
me_cylinder = bpy.data.meshes.new('Cylinder')
me_cylinder.from_pydata([(0.0, 8.742e-10, 0.04), (0.0, 0.04, -0.02), (0.0, 0.04, 0.04), (0.01531, 0.03696, -0.02), (0.01531, 0.03696, 0.04), (0.02828, 0.02828, -0.02), (0.02828, 0.02828, 0.04), (0.03696, 0.01531, -0.02), (0.03696, 0.01531, 0.04), (0.04, 0.0, -0.02), (0.04, 8.742e-10, 0.04), (0.03696, -0.01531, -0.02), (0.03696, -0.01531, 0.04), (0.02828, -0.02828, -0.02), (0.02828, -0.02828, 0.04), (0.01531, -0.03696, -0.02), (0.01531, -0.03696, 0.04), (0.0, -0.04, -0.02), (0.0, -0.04, 0.04), (-0.01531, -0.03696, -0.02), (-0.01531, -0.03696, 0.04), (-0.02828, -0.02828, -0.02), (-0.02828, -0.02828, 0.04), (-0.03696, -0.01531, -0.02), (-0.03696, -0.01531, 0.04), (-0.04, 0.0, -0.02), (-0.04, 8.742e-10, 0.04), (-0.03696, 0.01531, -0.02), (-0.03696, 0.01531, 0.04), (-0.02828, 0.02828, -0.02), (-0.02828, 0.02828, 0.04), (-0.01531, 0.03696, -0.02), (-0.01531, 0.03696, 0.04), (0.01056, 0.0255, -0.0304), (-1.155e-09, 2.186e-10, -0.0304), (-1.155e-09, 0.0276, -0.0304), (0.01952, 0.01952, -0.0304), (0.0255, 0.01056, -0.0304), (0.0276, 2.186e-10, -0.0304), (0.0255, -0.01056, -0.0304), (0.01952, -0.01952, -0.0304), (0.01056, -0.0255, -0.0304), (-1.155e-09, -0.0276, -0.0304), (-0.01056, -0.0255, -0.0304), (-0.01952, -0.01952, -0.0304), (-0.0255, -0.01056, -0.0304), (-0.0276, 2.186e-10, -0.0304), (-0.0255, 0.01056, -0.0304), (-0.01952, 0.01952, -0.0304), (-0.01056, 0.0255, -0.0304)], [], [(5, 7, 37, 36), (0, 4, 2), (1, 2, 4, 3), (25, 27, 47, 46), (0, 6, 4), (3, 4, 6, 5), (19, 21, 44, 43), (0, 8, 6), (5, 6, 8, 7), (13, 15, 41, 40), (0, 10, 8), (7, 8, 10, 9), (7, 9, 38, 37), (0, 12, 10), (9, 10, 12, 11), (31, 1, 35, 49), (0, 14, 12), (11, 12, 14, 13), (27, 29, 48, 47), (0, 16, 14), (13, 14, 16, 15), (21, 23, 45, 44), (0, 18, 16), (15, 16, 18, 17), (15, 17, 42, 41), (0, 20, 18), (17, 18, 20, 19), (1, 3, 33, 35), (0, 22, 20), (19, 20, 22, 21), (9, 11, 39, 38), (0, 24, 22), (21, 22, 24, 23), (3, 5, 36, 33), (0, 26, 24), (23, 24, 26, 25), (29, 31, 49, 48), (0, 28, 26), (25, 26, 28, 27), (23, 25, 46, 45), (0, 30, 28), (27, 28, 30, 29), (17, 19, 43, 42), (0, 32, 30), (29, 30, 32, 31), (11, 13, 40, 39), (0, 2, 32), (31, 32, 2, 1), (34, 35, 33), (34, 33, 36), (34, 36, 37), (34, 37, 38), (34, 38, 39), (34, 39, 40), (34, 40, 41), (34, 41, 42), (34, 42, 43), (34, 43, 44), (34, 44, 45), (34, 45, 46), (34, 46, 47), (34, 47, 48), (34, 48, 49), (34, 49, 35)])
me_cylinder.polygons.foreach_set('use_smooth', [True] * 64)
_uv = me_cylinder.uv_layers.new(name='UVMap')
_uv.uv.foreach_set('vector', [0.875, 0.5, 0.8125, 0.5, 0.8125, 0.5, 0.875, 0.5, 0.25, 0.25, 0.3418, 0.4717, 0.25, 0.49, 1.0, 0.5, 1.0, 1.0, 0.9375, 1.0, 0.9375, 0.5, 0.25, 0.5, 0.1875, 0.5, 0.1875, 0.5, 0.25, 0.5, 0.25, 0.25, 0.4197, 0.4197, 0.3418, 0.4717, 0.9375, 0.5, 0.9375, 1.0, 0.875, 1.0, 0.875, 0.5, 0.4375, 0.5, 0.375, 0.5, 0.375, 0.5, 0.4375, 0.5, 0.25, 0.25, 0.4717, 0.3418, 0.4197, 0.4197, 0.875, 0.5, 0.875, 1.0, 0.8125, 1.0, 0.8125, 0.5, 0.625, 0.5, 0.5625, 0.5, 0.5625, 0.5, 0.625, 0.5, 0.25, 0.25, 0.49, 0.25, 0.4717, 0.3418, 0.8125, 0.5, 0.8125, 1.0, 0.75, 1.0, 0.75, 0.5, 0.8125, 0.5, 0.75, 0.5, 0.75, 0.5, 0.8125, 0.5, 0.25, 0.25, 0.4717, 0.1582, 0.49, 0.25, 0.75, 0.5, 0.75, 1.0, 0.6875, 1.0, 0.6875, 0.5, 0.0625, 0.5, 0.0, 0.5, 0.0, 0.5, 0.0625, 0.5, 0.25, 0.25, 0.4197, 0.08029, 0.4717, 0.1582, 0.6875, 0.5, 0.6875, 1.0, 0.625, 1.0, 0.625, 0.5, 0.1875, 0.5, 0.125, 0.5, 0.125, 0.5, 0.1875, 0.5, 0.25, 0.25, 0.3418, 0.02827, 0.4197, 0.08029, 0.625, 0.5, 0.625, 1.0, 0.5625, 1.0, 0.5625, 0.5, 0.375, 0.5, 0.3125, 0.5, 0.3125, 0.5, 0.375, 0.5, 0.25, 0.25, 0.25, 0.01, 0.3418, 0.02827, 0.5625, 0.5, 0.5625, 1.0, 0.5, 1.0, 0.5, 0.5, 0.5625, 0.5, 0.5, 0.5, 0.5, 0.5, 0.5625, 0.5, 0.25, 0.25, 0.1582, 0.02827, 0.25, 0.01, 0.5, 0.5, 0.5, 1.0, 0.4375, 1.0, 0.4375, 0.5, 1.0, 0.5, 0.9375, 0.5, 0.9375, 0.5, 1.0, 0.5, 0.25, 0.25, 0.08029, 0.08029, 0.1582, 0.02827, 0.4375, 0.5, 0.4375, 1.0, 0.375, 1.0, 0.375, 0.5, 0.75, 0.5, 0.6875, 0.5, 0.6875, 0.5, 0.75, 0.5, 0.25, 0.25, 0.02827, 0.1582, 0.08029, 0.08029, 0.375, 0.5, 0.375, 1.0, 0.3125, 1.0, 0.3125, 0.5, 0.9375, 0.5, 0.875, 0.5, 0.875, 0.5, 0.9375, 0.5, 0.25, 0.25, 0.01, 0.25, 0.02827, 0.1582, 0.3125, 0.5, 0.3125, 1.0, 0.25, 1.0, 0.25, 0.5, 0.125, 0.5, 0.0625, 0.5, 0.0625, 0.5, 0.125, 0.5, 0.25, 0.25, 0.02827, 0.3418, 0.01, 0.25, 0.25, 0.5, 0.25, 1.0, 0.1875, 1.0, 0.1875, 0.5, 0.3125, 0.5, 0.25, 0.5, 0.25, 0.5, 0.3125, 0.5, 0.25, 0.25, 0.08029, 0.4197, 0.02827, 0.3418, 0.1875, 0.5, 0.1875, 1.0, 0.125, 1.0, 0.125, 0.5, 0.5, 0.5, 0.4375, 0.5, 0.4375, 0.5, 0.5, 0.5, 0.25, 0.25, 0.1582, 0.4717, 0.08029, 0.4197, 0.125, 0.5, 0.125, 1.0, 0.0625, 1.0, 0.0625, 0.5, 0.6875, 0.5, 0.625, 0.5, 0.625, 0.5, 0.6875, 0.5, 0.25, 0.25, 0.25, 0.49, 0.1582, 0.4717, 0.0625, 0.5, 0.0625, 1.0, 0.0, 1.0, 0.0, 0.5, 0.75, 0.25, 0.75, 0.49, 0.8418, 0.4717, 0.75, 0.25, 0.8418, 0.4717, 0.9197, 0.4197, 0.75, 0.25, 0.9197, 0.4197, 0.9717, 0.3418, 0.75, 0.25, 0.9717, 0.3418, 0.99, 0.25, 0.75, 0.25, 0.99, 0.25, 0.9717, 0.1582, 0.75, 0.25, 0.9717, 0.1582, 0.9197, 0.08029, 0.75, 0.25, 0.9197, 0.08029, 0.8418, 0.02827, 0.75, 0.25, 0.8418, 0.02827, 0.75, 0.01, 0.75, 0.25, 0.75, 0.01, 0.6582, 0.02827, 0.75, 0.25, 0.6582, 0.02827, 0.5803, 0.08029, 0.75, 0.25, 0.5803, 0.08029, 0.5283, 0.1582, 0.75, 0.25, 0.5283, 0.1582, 0.51, 0.25, 0.75, 0.25, 0.51, 0.25, 0.5283, 0.3418, 0.75, 0.25, 0.5283, 0.3418, 0.5803, 0.4197, 0.75, 0.25, 0.5803, 0.4197, 0.6582, 0.4717, 0.75, 0.25, 0.6582, 0.4717, 0.75, 0.49])
me_cylinder.update()
me_cube_004 = bpy.data.meshes.new('Cube.004')
me_cube_004.from_pydata([(-0.04622, -1.863e-09, 1.118e-08), (-0.04622, -1.863e-09, 0.1), (-0.04622, 0.22, -0.03), (-0.04622, 0.19, 0.04), (0.04622, -1.863e-09, 1.118e-08), (0.04622, -1.863e-09, 0.1), (0.04622, 0.22, -0.03), (0.04622, 0.19, 0.04), (-0.04622, 0.19, -0.1), (-0.04622, -1.863e-09, -0.1), (0.04622, 0.19, -0.1), (0.04622, -1.863e-09, -0.1), (-0.04622, -0.22, 0.03), (-0.04622, -0.19, 0.1), (0.04622, -0.19, 0.1), (0.04622, -0.22, 0.03), (-0.04622, -0.19, -0.04), (0.04622, -0.19, -0.04)], [], [(0, 1, 3, 2), (2, 3, 7, 6), (6, 7, 5, 4), (5, 1, 13, 14), (2, 6, 10, 8), (7, 3, 1, 5), (8, 10, 11, 9), (0, 2, 8, 9), (6, 4, 11, 10), (9, 11, 17, 16), (15, 14, 13, 12), (15, 12, 16, 17), (4, 5, 14, 15), (0, 9, 16, 12), (1, 0, 12, 13), (11, 4, 15, 17)])
_uv = me_cube_004.uv_layers.new(name='UVMap')
_uv.uv.foreach_set('vector', [0.375, 0.0, 0.625, 0.0, 0.625, 0.25, 0.375, 0.25, 0.375, 0.25, 0.625, 0.25, 0.625, 0.5, 0.375, 0.5, 0.375, 0.5, 0.625, 0.5, 0.625, 0.75, 0.375, 0.75, 0.625, 0.75, 0.875, 0.75, 0.875, 0.75, 0.625, 0.75, 0.375, 0.25, 0.375, 0.5, 0.375, 0.5, 0.375, 0.25, 0.625, 0.5, 0.875, 0.5, 0.875, 0.75, 0.625, 0.75, 0.125, 0.5, 0.375, 0.5, 0.375, 0.75, 0.125, 0.75, 0.375, 0.0, 0.375, 0.25, 0.375, 0.25, 0.375, 0.0, 0.375, 0.5, 0.375, 0.75, 0.375, 0.75, 0.375, 0.5, 0.125, 0.75, 0.375, 0.75, 0.375, 0.75, 0.125, 0.75, 0.375, 0.75, 0.625, 0.75, 0.625, 1.0, 0.375, 1.0, 0.375, 0.75, 0.375, 1.0, 0.375, 1.0, 0.375, 0.75, 0.375, 0.75, 0.625, 0.75, 0.625, 0.75, 0.375, 0.75, 0.375, 0.0, 0.375, 0.0, 0.375, 0.0, 0.375, 0.0, 0.625, 0.0, 0.375, 0.0, 0.375, 0.0, 0.625, 0.0, 0.375, 0.75, 0.375, 0.75, 0.375, 0.75, 0.375, 0.75])
me_cube_004.update()
me_cylinder_001 = bpy.data.meshes.new('Cylinder.001')
me_cylinder_001.from_pydata([(-3.725e-11, 3.116e-08, 0.03943), (-3.725e-11, 0.02, -0.02157), (-3.725e-11, 0.02, 0.03943), (0.007654, 0.01848, -0.02157), (0.007654, 0.01848, 0.03943), (0.01414, 0.01414, -0.02157), (0.01414, 0.01414, 0.03943), (0.01848, 0.007654, -0.02157), (0.01848, 0.007654, 0.03943), (0.02, 2.937e-08, -0.02157), (0.02, 3.116e-08, 0.03943), (0.01848, -0.007654, -0.02157), (0.01848, -0.007654, 0.03943), (0.01414, -0.01414, -0.02157), (0.01414, -0.01414, 0.03943), (0.007654, -0.01848, -0.02157), (0.007654, -0.01848, 0.03943), (-3.725e-11, -0.02, -0.02157), (-3.725e-11, -0.02, 0.03943), (-0.007654, -0.01848, -0.02157), (-0.007654, -0.01848, 0.03943), (-0.01414, -0.01414, -0.02157), (-0.01414, -0.01414, 0.03943), (-0.01848, -0.007654, -0.02157), (-0.01848, -0.007654, 0.03943), (-0.02, 2.937e-08, -0.02157), (-0.02, 3.116e-08, 0.03943), (-0.01848, 0.007654, -0.02157), (-0.01848, 0.007654, 0.03943), (-0.01414, 0.01414, -0.02157), (-0.01414, 0.01414, 0.03943), (-0.007654, 0.01848, -0.02157), (-0.007654, 0.01848, 0.03943), (0.005282, 0.01275, -0.02677), (-6.145e-10, 2.947e-08, -0.02677), (-6.145e-10, 0.0138, -0.02677), (0.009759, 0.009759, -0.02677), (0.01275, 0.005282, -0.02677), (0.0138, 2.947e-08, -0.02677), (0.01275, -0.005282, -0.02677), (0.009759, -0.009759, -0.02677), (0.005282, -0.01275, -0.02677), (-6.145e-10, -0.0138, -0.02677), (-0.005282, -0.01275, -0.02677), (-0.009759, -0.009759, -0.02677), (-0.01275, -0.005282, -0.02677), (-0.0138, 2.947e-08, -0.02677), (-0.01275, 0.005282, -0.02677), (-0.009759, 0.009759, -0.02677), (-0.005282, 0.01275, -0.02677)], [], [(5, 7, 37, 36), (0, 4, 2), (1, 2, 4, 3), (25, 27, 47, 46), (0, 6, 4), (3, 4, 6, 5), (19, 21, 44, 43), (0, 8, 6), (5, 6, 8, 7), (13, 15, 41, 40), (0, 10, 8), (7, 8, 10, 9), (7, 9, 38, 37), (0, 12, 10), (9, 10, 12, 11), (31, 1, 35, 49), (0, 14, 12), (11, 12, 14, 13), (27, 29, 48, 47), (0, 16, 14), (13, 14, 16, 15), (21, 23, 45, 44), (0, 18, 16), (15, 16, 18, 17), (15, 17, 42, 41), (0, 20, 18), (17, 18, 20, 19), (1, 3, 33, 35), (0, 22, 20), (19, 20, 22, 21), (9, 11, 39, 38), (0, 24, 22), (21, 22, 24, 23), (3, 5, 36, 33), (0, 26, 24), (23, 24, 26, 25), (29, 31, 49, 48), (0, 28, 26), (25, 26, 28, 27), (23, 25, 46, 45), (0, 30, 28), (27, 28, 30, 29), (17, 19, 43, 42), (0, 32, 30), (29, 30, 32, 31), (11, 13, 40, 39), (0, 2, 32), (31, 32, 2, 1), (34, 35, 33), (34, 33, 36), (34, 36, 37), (34, 37, 38), (34, 38, 39), (34, 39, 40), (34, 40, 41), (34, 41, 42), (34, 42, 43), (34, 43, 44), (34, 44, 45), (34, 45, 46), (34, 46, 47), (34, 47, 48), (34, 48, 49), (34, 49, 35)])
me_cylinder_001.polygons.foreach_set('use_smooth', [True] * 64)
_uv = me_cylinder_001.uv_layers.new(name='UVMap')
_uv.uv.foreach_set('vector', [0.875, 0.5, 0.8125, 0.5, 0.8125, 0.5, 0.875, 0.5, 0.25, 0.25, 0.3418, 0.4717, 0.25, 0.49, 1.0, 0.5, 1.0, 1.0, 0.9375, 1.0, 0.9375, 0.5, 0.25, 0.5, 0.1875, 0.5, 0.1875, 0.5, 0.25, 0.5, 0.25, 0.25, 0.4197, 0.4197, 0.3418, 0.4717, 0.9375, 0.5, 0.9375, 1.0, 0.875, 1.0, 0.875, 0.5, 0.4375, 0.5, 0.375, 0.5, 0.375, 0.5, 0.4375, 0.5, 0.25, 0.25, 0.4717, 0.3418, 0.4197, 0.4197, 0.875, 0.5, 0.875, 1.0, 0.8125, 1.0, 0.8125, 0.5, 0.625, 0.5, 0.5625, 0.5, 0.5625, 0.5, 0.625, 0.5, 0.25, 0.25, 0.49, 0.25, 0.4717, 0.3418, 0.8125, 0.5, 0.8125, 1.0, 0.75, 1.0, 0.75, 0.5, 0.8125, 0.5, 0.75, 0.5, 0.75, 0.5, 0.8125, 0.5, 0.25, 0.25, 0.4717, 0.1582, 0.49, 0.25, 0.75, 0.5, 0.75, 1.0, 0.6875, 1.0, 0.6875, 0.5, 0.0625, 0.5, 0.0, 0.5, 0.0, 0.5, 0.0625, 0.5, 0.25, 0.25, 0.4197, 0.08029, 0.4717, 0.1582, 0.6875, 0.5, 0.6875, 1.0, 0.625, 1.0, 0.625, 0.5, 0.1875, 0.5, 0.125, 0.5, 0.125, 0.5, 0.1875, 0.5, 0.25, 0.25, 0.3418, 0.02827, 0.4197, 0.08029, 0.625, 0.5, 0.625, 1.0, 0.5625, 1.0, 0.5625, 0.5, 0.375, 0.5, 0.3125, 0.5, 0.3125, 0.5, 0.375, 0.5, 0.25, 0.25, 0.25, 0.01, 0.3418, 0.02827, 0.5625, 0.5, 0.5625, 1.0, 0.5, 1.0, 0.5, 0.5, 0.5625, 0.5, 0.5, 0.5, 0.5, 0.5, 0.5625, 0.5, 0.25, 0.25, 0.1582, 0.02827, 0.25, 0.01, 0.5, 0.5, 0.5, 1.0, 0.4375, 1.0, 0.4375, 0.5, 1.0, 0.5, 0.9375, 0.5, 0.9375, 0.5, 1.0, 0.5, 0.25, 0.25, 0.08029, 0.08029, 0.1582, 0.02827, 0.4375, 0.5, 0.4375, 1.0, 0.375, 1.0, 0.375, 0.5, 0.75, 0.5, 0.6875, 0.5, 0.6875, 0.5, 0.75, 0.5, 0.25, 0.25, 0.02827, 0.1582, 0.08029, 0.08029, 0.375, 0.5, 0.375, 1.0, 0.3125, 1.0, 0.3125, 0.5, 0.9375, 0.5, 0.875, 0.5, 0.875, 0.5, 0.9375, 0.5, 0.25, 0.25, 0.01, 0.25, 0.02827, 0.1582, 0.3125, 0.5, 0.3125, 1.0, 0.25, 1.0, 0.25, 0.5, 0.125, 0.5, 0.0625, 0.5, 0.0625, 0.5, 0.125, 0.5, 0.25, 0.25, 0.02827, 0.3418, 0.01, 0.25, 0.25, 0.5, 0.25, 1.0, 0.1875, 1.0, 0.1875, 0.5, 0.3125, 0.5, 0.25, 0.5, 0.25, 0.5, 0.3125, 0.5, 0.25, 0.25, 0.08029, 0.4197, 0.02827, 0.3418, 0.1875, 0.5, 0.1875, 1.0, 0.125, 1.0, 0.125, 0.5, 0.5, 0.5, 0.4375, 0.5, 0.4375, 0.5, 0.5, 0.5, 0.25, 0.25, 0.1582, 0.4717, 0.08029, 0.4197, 0.125, 0.5, 0.125, 1.0, 0.0625, 1.0, 0.0625, 0.5, 0.6875, 0.5, 0.625, 0.5, 0.625, 0.5, 0.6875, 0.5, 0.25, 0.25, 0.25, 0.49, 0.1582, 0.4717, 0.0625, 0.5, 0.0625, 1.0, 0.0, 1.0, 0.0, 0.5, 0.75, 0.25, 0.75, 0.49, 0.8418, 0.4717, 0.75, 0.25, 0.8418, 0.4717, 0.9197, 0.4197, 0.75, 0.25, 0.9197, 0.4197, 0.9717, 0.3418, 0.75, 0.25, 0.9717, 0.3418, 0.99, 0.25, 0.75, 0.25, 0.99, 0.25, 0.9717, 0.1582, 0.75, 0.25, 0.9717, 0.1582, 0.9197, 0.08029, 0.75, 0.25, 0.9197, 0.08029, 0.8418, 0.02827, 0.75, 0.25, 0.8418, 0.02827, 0.75, 0.01, 0.75, 0.25, 0.75, 0.01, 0.6582, 0.02827, 0.75, 0.25, 0.6582, 0.02827, 0.5803, 0.08029, 0.75, 0.25, 0.5803, 0.08029, 0.5283, 0.1582, 0.75, 0.25, 0.5283, 0.1582, 0.51, 0.25, 0.75, 0.25, 0.51, 0.25, 0.5283, 0.3418, 0.75, 0.25, 0.5283, 0.3418, 0.5803, 0.4197, 0.75, 0.25, 0.5803, 0.4197, 0.6582, 0.4717, 0.75, 0.25, 0.6582, 0.4717, 0.75, 0.49])
me_cylinder_001.update()
me_cylinder_003 = bpy.data.meshes.new('Cylinder.003')
me_cylinder_003.from_pydata([(0.0, 0.06, 2.98e-08), (0.0, 0.06, 0.3), (0.02, 0.051, 2.98e-08), (0.02, 0.051, 0.3), (0.02, -0.051, 2.98e-08), (0.02, -0.051, 0.3), (0.0, -0.06, 2.98e-08), (0.0, -0.06, 0.3), (-0.02, -0.051, 2.98e-08), (-0.02, -0.051, 0.3), (-0.02, 0.051, 2.98e-08), (-0.02, 0.051, 0.3)], [], [(0, 1, 3, 2), (9, 11, 10, 8), (4, 5, 7, 6), (6, 7, 9, 8), (3, 1, 11, 9, 7, 5), (10, 11, 1, 0), (0, 2, 4, 6, 8, 10), (3, 5, 4, 2)])
_uv = me_cylinder_003.uv_layers.new(name='UVMap')
_uv.uv.foreach_set('vector', [1.0, 0.5, 1.0, 1.0, 0.875, 1.0, 0.875, 0.5, 0.375, 1.0, 0.125, 1.0, 0.125, 0.5, 0.375, 0.5, 0.625, 0.5, 0.625, 1.0, 0.5, 1.0, 0.5, 0.5, 0.5, 0.5, 0.5, 1.0, 0.375, 1.0, 0.375, 0.5, 0.4197, 0.4197, 0.25, 0.49, 0.08029, 0.4197, 0.08029, 0.08029, 0.25, 0.01, 0.4197, 0.08029, 0.125, 0.5, 0.125, 1.0, 0.0, 1.0, 0.0, 0.5, 0.75, 0.49, 0.9197, 0.4197, 0.9197, 0.08029, 0.75, 0.01, 0.5803, 0.08029, 0.5803, 0.4197, 0.875, 1.0, 0.625, 1.0, 0.625, 0.5, 0.875, 0.5])
me_cylinder_003.update()
me_cylinder_005 = bpy.data.meshes.new('Cylinder.005')
me_cylinder_005.from_pydata([(0.0, 0.07409, -0.04), (0.0, 0.07409, 0.04), (0.03704, 0.06416, -0.04), (0.03704, 0.06416, 0.04), (0.06416, 0.03704, -0.04), (0.06416, 0.03704, 0.04), (0.07409, 0.0, -0.04), (0.07409, 0.0, 0.04), (0.06416, -0.03704, -0.04), (0.06416, -0.03704, 0.04), (0.03704, -0.06416, -0.04), (0.03704, -0.06416, 0.04), (0.0, -0.07409, -0.04), (0.0, -0.07409, 0.04), (-0.03704, -0.06416, -0.04), (-0.03704, -0.06416, 0.04), (-0.06416, -0.03704, -0.04), (-0.06416, -0.03704, 0.04), (-0.07409, 0.0, -0.04), (-0.07409, 0.0, 0.04), (-0.06416, 0.03704, -0.04), (-0.06416, 0.03704, 0.04), (-0.03704, 0.06416, -0.04), (-0.03704, 0.06416, 0.04), (0.0, 0.1, -0.04), (0.05, 0.0866, -0.04), (0.05, 0.0866, 0.04), (0.0, 0.1, 0.04), (0.0866, 0.05, -0.04), (0.0866, 0.05, 0.04), (0.1, 0.0, -0.04), (0.1, 0.0, 0.04), (0.0866, -0.05, -0.04), (0.0866, -0.05, 0.04), (0.05, -0.0866, -0.04), (0.05, -0.0866, 0.04), (0.0, -0.1, -0.04), (0.0, -0.1, 0.04), (-0.05, -0.0866, -0.04), (-0.05, -0.0866, 0.04), (-0.0866, -0.05, -0.04), (-0.0866, -0.05, 0.04), (-0.1, 0.0, -0.04), (-0.1, 0.0, 0.04), (-0.0866, 0.05, -0.04), (-0.0866, 0.05, 0.04), (-0.05, 0.0866, -0.04), (-0.05, 0.0866, 0.04), (-1.414e-10, 0.07409, -0.03), (0.03704, 0.06416, -0.03), (0.06416, 0.03704, -0.03), (0.07409, 0.0, -0.03), (0.06416, -0.03704, -0.03), (0.03704, -0.06416, -0.03), (-1.414e-10, -0.07409, -0.03), (-0.03704, -0.06416, -0.03), (-0.06416, -0.03704, -0.03), (-0.07409, 0.0, -0.03), (-0.06416, 0.03704, -0.03), (-0.03704, 0.06416, -0.03), (0.03704, 0.06416, 0.03), (0.0, 0.07409, 0.03), (0.06416, 0.03704, 0.03), (0.07409, 0.0, 0.03), (0.06416, -0.03704, 0.03), (0.03704, -0.06416, 0.03), (0.0, -0.07409, 0.03), (-0.03704, -0.06416, 0.03), (-0.06416, -0.03704, 0.03), (-0.07409, 0.0, 0.03), (-0.06416, 0.03704, 0.03), (-0.03704, 0.06416, 0.03)], [], [(24, 27, 26, 25), (25, 26, 29, 28), (28, 29, 31, 30), (30, 31, 33, 32), (32, 33, 35, 34), (34, 35, 37, 36), (36, 37, 39, 38), (38, 39, 41, 40), (40, 41, 43, 42), (42, 43, 45, 44), (1, 23, 71, 61), (44, 45, 47, 46), (46, 47, 27, 24), (6, 8, 52, 51), (2, 0, 24, 25), (1, 3, 26, 27), (4, 2, 25, 28), (3, 5, 29, 26), (6, 4, 28, 30), (5, 7, 31, 29), (8, 6, 30, 32), (7, 9, 33, 31), (10, 8, 32, 34), (9, 11, 35, 33), (12, 10, 34, 36), (11, 13, 37, 35), (14, 12, 36, 38), (13, 15, 39, 37), (16, 14, 38, 40), (15, 17, 41, 39), (18, 16, 40, 42), (17, 19, 43, 41), (20, 18, 42, 44), (19, 21, 45, 43), (22, 20, 44, 46), (21, 23, 47, 45), (0, 22, 46, 24), (23, 1, 27, 47), (48, 49, 50, 51, 52, 53, 54, 55, 56, 57, 58, 59), (20, 22, 59, 58), (10, 12, 54, 53), (0, 2, 49, 48), (14, 16, 56, 55), (4, 6, 51, 50), (18, 20, 58, 57), (8, 10, 53, 52), (22, 0, 48, 59), (12, 14, 55, 54), (2, 4, 50, 49), (16, 18, 57, 56), (60, 61, 71, 70, 69, 68, 67, 66, 65, 64, 63, 62), (15, 13, 66, 67), (5, 3, 60, 62), (19, 17, 68, 69), (9, 7, 63, 64), (23, 21, 70, 71), (13, 11, 65, 66), (3, 1, 61, 60), (17, 15, 67, 68), (7, 5, 62, 63), (21, 19, 69, 70), (11, 9, 64, 65)])
me_cylinder_005.polygons.foreach_set('use_smooth', [True] * 62)
_uv = me_cylinder_005.uv_layers.new(name='UVMap')
_uv.uv.foreach_set('vector', [1.0, 0.5, 1.0, 1.0, 0.9167, 1.0, 0.9167, 0.5, 0.9167, 0.5, 0.9167, 1.0, 0.8333, 1.0, 0.8333, 0.5, 0.8333, 0.5, 0.8333, 1.0, 0.75, 1.0, 0.75, 0.5, 0.75, 0.5, 0.75, 1.0, 0.6667, 1.0, 0.6667, 0.5, 0.6667, 0.5, 0.6667, 1.0, 0.5833, 1.0, 0.5833, 0.5, 0.5833, 0.5, 0.5833, 1.0, 0.5, 1.0, 0.5, 0.5, 0.5, 0.5, 0.5, 1.0, 0.4167, 1.0, 0.4167, 0.5, 0.4167, 0.5, 0.4167, 1.0, 0.3333, 1.0, 0.3333, 0.5, 0.3333, 0.5, 0.3333, 1.0, 0.25, 1.0, 0.25, 0.5, 0.25, 0.5, 0.25, 1.0, 0.1667, 1.0, 0.1667, 0.5, 0.25, 0.4278, 0.1611, 0.404, 0.1611, 0.404, 0.25, 0.4278, 0.1667, 0.5, 0.1667, 1.0, 0.08333, 1.0, 0.08333, 0.5, 0.08333, 0.5, 0.08333, 1.0, 7.451e-08, 1.0, 7.451e-08, 0.5, 0.9278, 0.25, 0.904, 0.1611, 0.904, 0.1611, 0.9278, 0.25, 0.8389, 0.404, 0.75, 0.4278, 0.75, 0.49, 0.87, 0.4578, 0.25, 0.4278, 0.3389, 0.404, 0.37, 0.4578, 0.25, 0.49, 0.904, 0.3389, 0.8389, 0.404, 0.87, 0.4578, 0.9578, 0.37, 0.3389, 0.404, 0.404, 0.3389, 0.4578, 0.37, 0.37, 0.4578, 0.9278, 0.25, 0.904, 0.3389, 0.9578, 0.37, 0.99, 0.25, 0.404, 0.3389, 0.4278, 0.25, 0.49, 0.25, 0.4578, 0.37, 0.904, 0.1611, 0.9278, 0.25, 0.99, 0.25, 0.9578, 0.13, 0.4278, 0.25, 0.404, 0.1611, 0.4578, 0.13, 0.49, 0.25, 0.8389, 0.09601, 0.904, 0.1611, 0.9578, 0.13, 0.87, 0.04215, 0.404, 0.1611, 0.3389, 0.09601, 0.37, 0.04215, 0.4578, 0.13, 0.75, 0.07219, 0.8389, 0.09601, 0.87, 0.04215, 0.75, 0.01, 0.3389, 0.09601, 0.25, 0.07219, 0.25, 0.01, 0.37, 0.04215, 0.6611, 0.09601, 0.75, 0.07219, 0.75, 0.01, 0.63, 0.04215, 0.25, 0.07219, 0.1611, 0.09601, 0.13, 0.04215, 0.25, 0.01, 0.596, 0.1611, 0.6611, 0.09601, 0.63, 0.04215, 0.5422, 0.13, 0.1611, 0.09601, 0.09601, 0.1611, 0.04215, 0.13, 0.13, 0.04215, 0.5722, 0.25, 0.596, 0.1611, 0.5422, 0.13, 0.51, 0.25, 0.09601, 0.1611, 0.07219, 0.25, 0.01, 0.25, 0.04215, 0.13, 0.596, 0.3389, 0.5722, 0.25, 0.51, 0.25, 0.5422, 0.37, 0.07219, 0.25, 0.09601, 0.3389, 0.04215, 0.37, 0.01, 0.25, 0.6611, 0.404, 0.596, 0.3389, 0.5422, 0.37, 0.63, 0.4578, 0.09601, 0.3389, 0.1611, 0.404, 0.13, 0.4578, 0.04215, 0.37, 0.75, 0.4278, 0.6611, 0.404, 0.63, 0.4578, 0.75, 0.49, 0.1611, 0.404, 0.25, 0.4278, 0.25, 0.49, 0.13, 0.4578, 0.75, 0.4278, 0.8389, 0.404, 0.904, 0.3389, 0.9278, 0.25, 0.904, 0.1611, 0.8389, 0.09601, 0.75, 0.07219, 0.6611, 0.09601, 0.596, 0.1611, 0.5722, 0.25, 0.596, 0.3389, 0.6611, 0.404, 0.596, 0.3389, 0.6611, 0.404, 0.6611, 0.404, 0.596, 0.3389, 0.8389, 0.09601, 0.75, 0.07219, 0.75, 0.07219, 0.8389, 0.09601, 0.75, 0.4278, 0.8389, 0.404, 0.8389, 0.404, 0.75, 0.4278, 0.6611, 0.09601, 0.596, 0.1611, 0.596, 0.1611, 0.6611, 0.09601, 0.904, 0.3389, 0.9278, 0.25, 0.9278, 0.25, 0.904, 0.3389, 0.5722, 0.25, 0.596, 0.3389, 0.596, 0.3389, 0.5722, 0.25, 0.904, 0.1611, 0.8389, 0.09601, 0.8389, 0.09601, 0.904, 0.1611, 0.6611, 0.404, 0.75, 0.4278, 0.75, 0.4278, 0.6611, 0.404, 0.75, 0.07219, 0.6611, 0.09601, 0.6611, 0.09601, 0.75, 0.07219, 0.8389, 0.404, 0.904, 0.3389, 0.904, 0.3389, 0.8389, 0.404, 0.596, 0.1611, 0.5722, 0.25, 0.5722, 0.25, 0.596, 0.1611, 0.3389, 0.404, 0.25, 0.4278, 0.1611, 0.404, 0.09601, 0.3389, 0.07219, 0.25, 0.09601, 0.1611, 0.1611, 0.09601, 0.25, 0.07219, 0.3389, 0.09601, 0.404, 0.1611, 0.4278, 0.25, 0.404, 0.3389, 0.1611, 0.09601, 0.25, 0.07219, 0.25, 0.07219, 0.1611, 0.09601, 0.404, 0.3389, 0.3389, 0.404, 0.3389, 0.404, 0.404, 0.3389, 0.07219, 0.25, 0.09601, 0.1611, 0.09601, 0.1611, 0.07219, 0.25, 0.404, 0.1611, 0.4278, 0.25, 0.4278, 0.25, 0.404, 0.1611, 0.1611, 0.404, 0.09601, 0.3389, 0.09601, 0.3389, 0.1611, 0.404, 0.25, 0.07219, 0.3389, 0.09601, 0.3389, 0.09601, 0.25, 0.07219, 0.3389, 0.404, 0.25, 0.4278, 0.25, 0.4278, 0.3389, 0.404, 0.09601, 0.1611, 0.1611, 0.09601, 0.1611, 0.09601, 0.09601, 0.1611, 0.4278, 0.25, 0.404, 0.3389, 0.404, 0.3389, 0.4278, 0.25, 0.09601, 0.3389, 0.07219, 0.25, 0.07219, 0.25, 0.09601, 0.3389, 0.3389, 0.09601, 0.404, 0.1611, 0.404, 0.1611, 0.3389, 0.09601])
me_cylinder_005.update()
me_cylinder_006 = bpy.data.meshes.new('Cylinder.006')
me_cylinder_006.from_pydata([(0.0, 0.06, 2.98e-08), (0.0, 0.06, 0.3), (0.02, 0.051, 2.98e-08), (0.02, 0.051, 0.3), (0.02, -0.051, 2.98e-08), (0.02, -0.051, 0.3), (0.0, -0.06, 2.98e-08), (0.0, -0.06, 0.3), (-0.02, -0.051, 2.98e-08), (-0.02, -0.051, 0.3), (-0.02, 0.051, 2.98e-08), (-0.02, 0.051, 0.3)], [], [(0, 1, 3, 2), (9, 11, 10, 8), (4, 5, 7, 6), (6, 7, 9, 8), (3, 1, 11, 9, 7, 5), (10, 11, 1, 0), (0, 2, 4, 6, 8, 10), (3, 5, 4, 2)])
_uv = me_cylinder_006.uv_layers.new(name='UVMap')
_uv.uv.foreach_set('vector', [1.0, 0.5, 1.0, 1.0, 0.875, 1.0, 0.875, 0.5, 0.375, 1.0, 0.125, 1.0, 0.125, 0.5, 0.375, 0.5, 0.625, 0.5, 0.625, 1.0, 0.5, 1.0, 0.5, 0.5, 0.5, 0.5, 0.5, 1.0, 0.375, 1.0, 0.375, 0.5, 0.4197, 0.4197, 0.25, 0.49, 0.08029, 0.4197, 0.08029, 0.08029, 0.25, 0.01, 0.4197, 0.08029, 0.125, 0.5, 0.125, 1.0, 0.0, 1.0, 0.0, 0.5, 0.75, 0.49, 0.9197, 0.4197, 0.9197, 0.08029, 0.75, 0.01, 0.5803, 0.08029, 0.5803, 0.4197, 0.875, 1.0, 0.625, 1.0, 0.625, 0.5, 0.875, 0.5])
me_cylinder_006.update()

# ---- objects
ob_cube_002 = bpy.data.objects.new('Cube.002', me_cube_003)
ob_gear_001 = bpy.data.objects.new('Gear.001', me_gear_001)
ob_cylinder = bpy.data.objects.new('Cylinder', me_cylinder)
ob_cube = bpy.data.objects.new('Cube', me_cube_004)
ob_cylinder_001 = bpy.data.objects.new('Cylinder.001', me_cylinder_001)
ob_cylinder_003 = bpy.data.objects.new('Cylinder.003', me_cylinder_003)
ob_cylinder_002 = bpy.data.objects.new('Cylinder.002', me_cylinder_005)
ob_cylinder_004 = bpy.data.objects.new('Cylinder.004', me_cylinder_006)

# ---- transforms, parenting, visibility, modifiers, constraints
ob_cube_002.location = (0.0, 0.11, 0.78)
_m = ob_cube_002.modifiers.new('Mirror', 'MIRROR')
_m = ob_cube_002.modifiers.new('Subdivision', 'SUBSURF')
_m.render_levels = 1
_m.show_only_control_edges = False
_m = ob_cube_002.modifiers.new('Auto Smooth', 'NODES')
_m.node_group = ng_auto_smooth
_gi = [s.identifier for s in ng_auto_smooth.interface.items_tree if s.item_type == 'SOCKET' and s.in_out == 'INPUT']
_m[_gi[1]] = 1.047  # 'Angle'
ob_gear_001.location = (0.0, 0.0, 0.0)
_vg = ob_gear_001.vertex_groups.new(name='Tips')
_vg = ob_gear_001.vertex_groups.new(name='Valleys')
ob_cylinder.location = (0.0, 0.38, 0.67)
ob_cylinder.rotation_euler = (1.571, 0.0, 0.0)
_m = ob_cylinder.modifiers.new('Smooth by Angle', 'NODES')
_m.node_group = ng_smooth_by_angle
_m.use_pin_to_last = True
_m.show_group_selector = False
ob_cube.location = (0.0, 0.11, 0.68)
_m = ob_cube.modifiers.new('Bevel', 'BEVEL')
_m.width = 0.01
_m.width_pct = 0.01
ob_cylinder_001.location = (0.0, 0.38, 0.62)
ob_cylinder_001.rotation_euler = (1.571, 0.0, 0.0)
_m = ob_cylinder_001.modifiers.new('Smooth by Angle', 'NODES')
_m.node_group = ng_smooth_by_angle
_m.use_pin_to_last = True
_m.show_group_selector = False
ob_cylinder_003.location = (0.0, 0.0, 0.0)
ob_cylinder_003.rotation_euler = (0.1838, -7.844e-17, -2.124e-18)
ob_cylinder_002.location = (8.395e-18, -0.06219, 0.3094)
ob_cylinder_002.rotation_euler = (0.0, 1.571, 0.0)
_m = ob_cylinder_002.modifiers.new('Bevel', 'BEVEL')
_m.width = 0.01
_m.width_pct = 0.01
_m = ob_cylinder_002.modifiers.new('Smooth by Angle.001', 'NODES')
_m.node_group = ng_smooth_by_angle_001
_gi = [s.identifier for s in ng_smooth_by_angle_001.interface.items_tree if s.item_type == 'SOCKET' and s.in_out == 'INPUT']
_m[_gi[1]] = 0.6109  # 'Angle'
_m.use_pin_to_last = True
_m.show_group_selector = False
ob_cylinder_004.location = (-6.402e-17, -0.05702, 0.3211)
ob_cylinder_004.rotation_euler = (-0.2787, -1.41e-17, -2.158e-18)

# ---- collection membership
scene.collection.objects.link(ob_cube_002)
scene.collection.objects.link(ob_gear_001)
scene.collection.objects.link(ob_cylinder)
scene.collection.objects.link(ob_cube)
scene.collection.objects.link(ob_cylinder_001)
scene.collection.objects.link(ob_cylinder_003)
scene.collection.objects.link(ob_cylinder_002)
scene.collection.objects.link(ob_cylinder_004)

# ---- scene / render settings (as saved in the file)
scene.frame_start = 1; scene.frame_end = 250; scene.frame_set(2)
scene.render.engine = 'BLENDER_EEVEE_NEXT'
scene.cycles.sampling_pattern = 'TABULATED_SOBOL'
bpy.context.view_layer.update()

# ---- added for rendering (the .blend has no active camera and no usable light): camera, sun
cam_auto = bpy.data.cameras.new('AutoCamera')
cam_auto.lens = 50.0
cam_auto.sensor_width = 36.0
cam_auto.clip_end = 1000.0
ob_auto_camera = bpy.data.objects.new('AutoCamera', cam_auto)
scene.collection.objects.link(ob_auto_camera)
ob_auto_camera.location = (1.04034, -1.1462, 1.24401)
ob_auto_camera.rotation_euler = (1.09748, -7.21219e-08, 0.694738)
scene.camera = ob_auto_camera
light_auto_sun = bpy.data.lights.new('AutoSun', 'SUN')
light_auto_sun.energy = 3.0
light_auto_sun.angle = 0.0523599
ob_auto_sun = bpy.data.objects.new('AutoSun', light_auto_sun)
scene.collection.objects.link(ob_auto_sun)
ob_auto_sun.rotation_euler = (0.872665, 0.174533, 0.523599)
bpy.context.view_layer.update()
